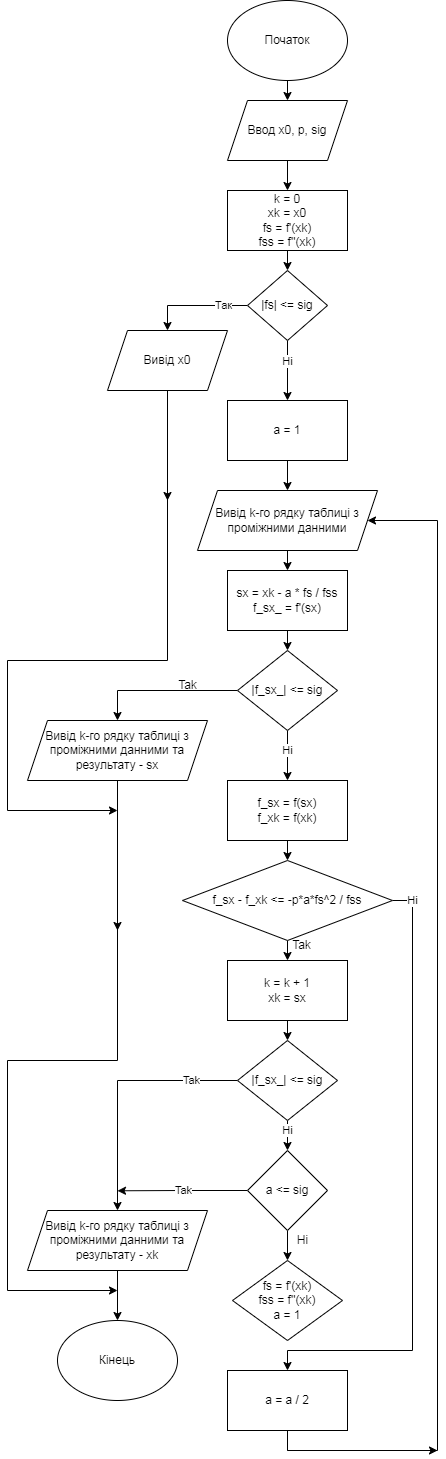

The diagram above was exported from draw.io. Its source (the exported page's mxGraphModel, read from the mxfile embedded in the PNG):
<mxGraphModel dx="678" dy="616" grid="1" gridSize="10" guides="1" tooltips="1" connect="1" arrows="1" fold="1" page="1" pageScale="1" pageWidth="827" pageHeight="1169" math="0" shadow="0">
  <root>
    <mxCell id="0" />
    <mxCell id="1" parent="0" />
    <mxCell id="20Z4m79xxtEPliRENN_L-8" style="edgeStyle=orthogonalEdgeStyle;rounded=0;orthogonalLoop=1;jettySize=auto;html=1;exitX=0.5;exitY=1;exitDx=0;exitDy=0;entryX=0.5;entryY=0;entryDx=0;entryDy=0;" edge="1" parent="1" source="20Z4m79xxtEPliRENN_L-1" target="20Z4m79xxtEPliRENN_L-7">
      <mxGeometry relative="1" as="geometry" />
    </mxCell>
    <mxCell id="20Z4m79xxtEPliRENN_L-1" value="k = 0&lt;br&gt;xk = x0&lt;br&gt;fs = f'(xk)&lt;br&gt;fss = f''(xk)" style="rounded=0;whiteSpace=wrap;html=1;" vertex="1" parent="1">
      <mxGeometry x="320" y="200" width="120" height="60" as="geometry" />
    </mxCell>
    <mxCell id="20Z4m79xxtEPliRENN_L-5" style="edgeStyle=orthogonalEdgeStyle;rounded=0;orthogonalLoop=1;jettySize=auto;html=1;exitX=0.5;exitY=1;exitDx=0;exitDy=0;entryX=0.5;entryY=0;entryDx=0;entryDy=0;" edge="1" parent="1" source="20Z4m79xxtEPliRENN_L-2" target="20Z4m79xxtEPliRENN_L-4">
      <mxGeometry relative="1" as="geometry" />
    </mxCell>
    <mxCell id="20Z4m79xxtEPliRENN_L-2" value="Початок" style="ellipse;whiteSpace=wrap;html=1;" vertex="1" parent="1">
      <mxGeometry x="320" y="10" width="120" height="80" as="geometry" />
    </mxCell>
    <mxCell id="20Z4m79xxtEPliRENN_L-3" value="Кінець" style="ellipse;whiteSpace=wrap;html=1;" vertex="1" parent="1">
      <mxGeometry x="150" y="1330" width="120" height="80" as="geometry" />
    </mxCell>
    <mxCell id="20Z4m79xxtEPliRENN_L-6" style="edgeStyle=orthogonalEdgeStyle;rounded=0;orthogonalLoop=1;jettySize=auto;html=1;exitX=0.5;exitY=1;exitDx=0;exitDy=0;" edge="1" parent="1" source="20Z4m79xxtEPliRENN_L-4" target="20Z4m79xxtEPliRENN_L-1">
      <mxGeometry relative="1" as="geometry" />
    </mxCell>
    <mxCell id="20Z4m79xxtEPliRENN_L-4" value="Ввод x0, p, sig" style="shape=parallelogram;perimeter=parallelogramPerimeter;whiteSpace=wrap;html=1;fixedSize=1;" vertex="1" parent="1">
      <mxGeometry x="320" y="110" width="120" height="60" as="geometry" />
    </mxCell>
    <mxCell id="20Z4m79xxtEPliRENN_L-13" style="edgeStyle=orthogonalEdgeStyle;rounded=0;orthogonalLoop=1;jettySize=auto;html=1;exitX=0;exitY=0.5;exitDx=0;exitDy=0;entryX=0.5;entryY=0;entryDx=0;entryDy=0;" edge="1" parent="1" source="20Z4m79xxtEPliRENN_L-7" target="20Z4m79xxtEPliRENN_L-10">
      <mxGeometry relative="1" as="geometry" />
    </mxCell>
    <mxCell id="20Z4m79xxtEPliRENN_L-14" value="Так" style="edgeLabel;html=1;align=center;verticalAlign=middle;resizable=0;points=[];" vertex="1" connectable="0" parent="20Z4m79xxtEPliRENN_L-13">
      <mxGeometry x="-0.5474" relative="1" as="geometry">
        <mxPoint as="offset" />
      </mxGeometry>
    </mxCell>
    <mxCell id="20Z4m79xxtEPliRENN_L-18" style="edgeStyle=orthogonalEdgeStyle;rounded=0;orthogonalLoop=1;jettySize=auto;html=1;exitX=0.5;exitY=1;exitDx=0;exitDy=0;entryX=0.5;entryY=0;entryDx=0;entryDy=0;" edge="1" parent="1" source="20Z4m79xxtEPliRENN_L-7" target="20Z4m79xxtEPliRENN_L-17">
      <mxGeometry relative="1" as="geometry" />
    </mxCell>
    <mxCell id="20Z4m79xxtEPliRENN_L-19" value="Ні" style="edgeLabel;html=1;align=center;verticalAlign=middle;resizable=0;points=[];" vertex="1" connectable="0" parent="20Z4m79xxtEPliRENN_L-18">
      <mxGeometry x="-0.3181" relative="1" as="geometry">
        <mxPoint as="offset" />
      </mxGeometry>
    </mxCell>
    <mxCell id="20Z4m79xxtEPliRENN_L-7" value="|fs| &amp;lt;= sig" style="rhombus;whiteSpace=wrap;html=1;" vertex="1" parent="1">
      <mxGeometry x="340" y="280" width="80" height="70" as="geometry" />
    </mxCell>
    <mxCell id="20Z4m79xxtEPliRENN_L-68" style="edgeStyle=orthogonalEdgeStyle;rounded=0;orthogonalLoop=1;jettySize=auto;html=1;exitX=0.5;exitY=1;exitDx=0;exitDy=0;" edge="1" parent="1" source="20Z4m79xxtEPliRENN_L-10">
      <mxGeometry relative="1" as="geometry">
        <mxPoint x="210" y="820" as="targetPoint" />
        <Array as="points">
          <mxPoint x="260" y="670" />
          <mxPoint x="100" y="670" />
          <mxPoint x="100" y="820" />
        </Array>
      </mxGeometry>
    </mxCell>
    <mxCell id="20Z4m79xxtEPliRENN_L-10" value="Вивід x0" style="shape=parallelogram;perimeter=parallelogramPerimeter;whiteSpace=wrap;html=1;fixedSize=1;" vertex="1" parent="1">
      <mxGeometry x="200" y="340" width="120" height="60" as="geometry" />
    </mxCell>
    <mxCell id="20Z4m79xxtEPliRENN_L-22" style="edgeStyle=orthogonalEdgeStyle;rounded=0;orthogonalLoop=1;jettySize=auto;html=1;exitX=0.5;exitY=1;exitDx=0;exitDy=0;entryX=0.5;entryY=0;entryDx=0;entryDy=0;" edge="1" parent="1" source="20Z4m79xxtEPliRENN_L-16" target="20Z4m79xxtEPliRENN_L-21">
      <mxGeometry relative="1" as="geometry" />
    </mxCell>
    <mxCell id="20Z4m79xxtEPliRENN_L-16" value="Вивід k-го рядку таблиці з проміжними данними" style="shape=parallelogram;perimeter=parallelogramPerimeter;whiteSpace=wrap;html=1;fixedSize=1;" vertex="1" parent="1">
      <mxGeometry x="290" y="500" width="180" height="60" as="geometry" />
    </mxCell>
    <mxCell id="20Z4m79xxtEPliRENN_L-20" style="edgeStyle=orthogonalEdgeStyle;rounded=0;orthogonalLoop=1;jettySize=auto;html=1;exitX=0.5;exitY=1;exitDx=0;exitDy=0;entryX=0.5;entryY=0;entryDx=0;entryDy=0;" edge="1" parent="1" source="20Z4m79xxtEPliRENN_L-17" target="20Z4m79xxtEPliRENN_L-16">
      <mxGeometry relative="1" as="geometry" />
    </mxCell>
    <mxCell id="20Z4m79xxtEPliRENN_L-17" value="а = 1" style="rounded=0;whiteSpace=wrap;html=1;" vertex="1" parent="1">
      <mxGeometry x="320" y="410" width="120" height="60" as="geometry" />
    </mxCell>
    <mxCell id="20Z4m79xxtEPliRENN_L-24" style="edgeStyle=orthogonalEdgeStyle;rounded=0;orthogonalLoop=1;jettySize=auto;html=1;exitX=0.5;exitY=1;exitDx=0;exitDy=0;entryX=0.5;entryY=0;entryDx=0;entryDy=0;" edge="1" parent="1" source="20Z4m79xxtEPliRENN_L-21" target="20Z4m79xxtEPliRENN_L-23">
      <mxGeometry relative="1" as="geometry" />
    </mxCell>
    <mxCell id="20Z4m79xxtEPliRENN_L-21" value="sx = xk - a * fs / fss&lt;br&gt;f_sx_ = f'(sx)" style="rounded=0;whiteSpace=wrap;html=1;" vertex="1" parent="1">
      <mxGeometry x="320" y="580" width="120" height="60" as="geometry" />
    </mxCell>
    <mxCell id="20Z4m79xxtEPliRENN_L-30" style="edgeStyle=orthogonalEdgeStyle;rounded=0;orthogonalLoop=1;jettySize=auto;html=1;exitX=0;exitY=0.5;exitDx=0;exitDy=0;entryX=0.5;entryY=0;entryDx=0;entryDy=0;" edge="1" parent="1" source="20Z4m79xxtEPliRENN_L-23" target="20Z4m79xxtEPliRENN_L-25">
      <mxGeometry relative="1" as="geometry" />
    </mxCell>
    <mxCell id="20Z4m79xxtEPliRENN_L-31" style="edgeStyle=orthogonalEdgeStyle;rounded=0;orthogonalLoop=1;jettySize=auto;html=1;exitX=0.5;exitY=1;exitDx=0;exitDy=0;entryX=0.5;entryY=0;entryDx=0;entryDy=0;" edge="1" parent="1" source="20Z4m79xxtEPliRENN_L-23" target="20Z4m79xxtEPliRENN_L-28">
      <mxGeometry relative="1" as="geometry" />
    </mxCell>
    <mxCell id="20Z4m79xxtEPliRENN_L-32" value="Hi" style="edgeLabel;html=1;align=center;verticalAlign=middle;resizable=0;points=[];" vertex="1" connectable="0" parent="20Z4m79xxtEPliRENN_L-31">
      <mxGeometry x="-0.6111" relative="1" as="geometry">
        <mxPoint y="10" as="offset" />
      </mxGeometry>
    </mxCell>
    <mxCell id="20Z4m79xxtEPliRENN_L-23" value="|f_sx_| &amp;lt;= sig" style="rhombus;whiteSpace=wrap;html=1;" vertex="1" parent="1">
      <mxGeometry x="330" y="660" width="100" height="80" as="geometry" />
    </mxCell>
    <mxCell id="20Z4m79xxtEPliRENN_L-67" style="edgeStyle=orthogonalEdgeStyle;rounded=0;orthogonalLoop=1;jettySize=auto;html=1;exitX=0.5;exitY=1;exitDx=0;exitDy=0;" edge="1" parent="1" source="20Z4m79xxtEPliRENN_L-25">
      <mxGeometry relative="1" as="geometry">
        <mxPoint x="210" y="1300" as="targetPoint" />
        <Array as="points">
          <mxPoint x="210" y="1070" />
          <mxPoint x="100" y="1070" />
          <mxPoint x="100" y="1300" />
          <mxPoint x="210" y="1300" />
        </Array>
      </mxGeometry>
    </mxCell>
    <mxCell id="20Z4m79xxtEPliRENN_L-25" value="Вивід k-го рядку таблиці з проміжними данними та результату - sx" style="shape=parallelogram;perimeter=parallelogramPerimeter;whiteSpace=wrap;html=1;fixedSize=1;" vertex="1" parent="1">
      <mxGeometry x="120" y="730" width="180" height="60" as="geometry" />
    </mxCell>
    <mxCell id="20Z4m79xxtEPliRENN_L-27" value="Tak" style="text;html=1;align=center;verticalAlign=middle;resizable=0;points=[];autosize=1;strokeColor=none;fillColor=none;" vertex="1" parent="1">
      <mxGeometry x="260" y="680" width="40" height="30" as="geometry" />
    </mxCell>
    <mxCell id="20Z4m79xxtEPliRENN_L-34" style="edgeStyle=orthogonalEdgeStyle;rounded=0;orthogonalLoop=1;jettySize=auto;html=1;exitX=0.5;exitY=1;exitDx=0;exitDy=0;entryX=0.5;entryY=0;entryDx=0;entryDy=0;" edge="1" parent="1" source="20Z4m79xxtEPliRENN_L-28" target="20Z4m79xxtEPliRENN_L-33">
      <mxGeometry relative="1" as="geometry" />
    </mxCell>
    <mxCell id="20Z4m79xxtEPliRENN_L-28" value="f_sx = f(sx)&lt;br&gt;f_xk = f(xk)" style="rounded=0;whiteSpace=wrap;html=1;" vertex="1" parent="1">
      <mxGeometry x="320" y="790" width="120" height="60" as="geometry" />
    </mxCell>
    <mxCell id="20Z4m79xxtEPliRENN_L-36" style="edgeStyle=orthogonalEdgeStyle;rounded=0;orthogonalLoop=1;jettySize=auto;html=1;exitX=0.5;exitY=1;exitDx=0;exitDy=0;entryX=0.5;entryY=0;entryDx=0;entryDy=0;" edge="1" parent="1" source="20Z4m79xxtEPliRENN_L-33" target="20Z4m79xxtEPliRENN_L-35">
      <mxGeometry relative="1" as="geometry" />
    </mxCell>
    <mxCell id="20Z4m79xxtEPliRENN_L-60" style="edgeStyle=orthogonalEdgeStyle;rounded=0;orthogonalLoop=1;jettySize=auto;html=1;exitX=1;exitY=0.5;exitDx=0;exitDy=0;entryX=0.5;entryY=0;entryDx=0;entryDy=0;" edge="1" parent="1" source="20Z4m79xxtEPliRENN_L-33" target="20Z4m79xxtEPliRENN_L-59">
      <mxGeometry relative="1" as="geometry">
        <Array as="points">
          <mxPoint x="505" y="910" />
          <mxPoint x="505" y="1360" />
          <mxPoint x="380" y="1360" />
        </Array>
      </mxGeometry>
    </mxCell>
    <mxCell id="20Z4m79xxtEPliRENN_L-61" value="Hi" style="edgeLabel;html=1;align=center;verticalAlign=middle;resizable=0;points=[];" vertex="1" connectable="0" parent="20Z4m79xxtEPliRENN_L-60">
      <mxGeometry x="-0.8379" y="-1" relative="1" as="geometry">
        <mxPoint x="1" y="-30" as="offset" />
      </mxGeometry>
    </mxCell>
    <mxCell id="20Z4m79xxtEPliRENN_L-33" value="f_sx - f_xk &amp;lt;= -p*a*fs^2 / fss" style="rhombus;whiteSpace=wrap;html=1;" vertex="1" parent="1">
      <mxGeometry x="275" y="870" width="210" height="80" as="geometry" />
    </mxCell>
    <mxCell id="20Z4m79xxtEPliRENN_L-39" style="edgeStyle=orthogonalEdgeStyle;rounded=0;orthogonalLoop=1;jettySize=auto;html=1;exitX=0.5;exitY=1;exitDx=0;exitDy=0;entryX=0.5;entryY=0;entryDx=0;entryDy=0;" edge="1" parent="1" source="20Z4m79xxtEPliRENN_L-35" target="20Z4m79xxtEPliRENN_L-38">
      <mxGeometry relative="1" as="geometry" />
    </mxCell>
    <mxCell id="20Z4m79xxtEPliRENN_L-35" value="k = k + 1&lt;br&gt;xk = sx" style="rounded=0;whiteSpace=wrap;html=1;" vertex="1" parent="1">
      <mxGeometry x="320" y="970" width="120" height="60" as="geometry" />
    </mxCell>
    <mxCell id="20Z4m79xxtEPliRENN_L-41" style="edgeStyle=orthogonalEdgeStyle;rounded=0;orthogonalLoop=1;jettySize=auto;html=1;exitX=0;exitY=0.5;exitDx=0;exitDy=0;entryX=0.5;entryY=0;entryDx=0;entryDy=0;" edge="1" parent="1" source="20Z4m79xxtEPliRENN_L-38" target="20Z4m79xxtEPliRENN_L-40">
      <mxGeometry relative="1" as="geometry" />
    </mxCell>
    <mxCell id="20Z4m79xxtEPliRENN_L-42" value="Tak" style="edgeLabel;html=1;align=center;verticalAlign=middle;resizable=0;points=[];" vertex="1" connectable="0" parent="20Z4m79xxtEPliRENN_L-41">
      <mxGeometry x="-0.4651" y="1" relative="1" as="geometry">
        <mxPoint x="20" y="-1" as="offset" />
      </mxGeometry>
    </mxCell>
    <mxCell id="20Z4m79xxtEPliRENN_L-44" style="edgeStyle=orthogonalEdgeStyle;rounded=0;orthogonalLoop=1;jettySize=auto;html=1;exitX=0.5;exitY=1;exitDx=0;exitDy=0;entryX=0.5;entryY=0;entryDx=0;entryDy=0;" edge="1" parent="1" source="20Z4m79xxtEPliRENN_L-38" target="20Z4m79xxtEPliRENN_L-43">
      <mxGeometry relative="1" as="geometry" />
    </mxCell>
    <mxCell id="20Z4m79xxtEPliRENN_L-45" value="Hi" style="edgeLabel;html=1;align=center;verticalAlign=middle;resizable=0;points=[];" vertex="1" connectable="0" parent="20Z4m79xxtEPliRENN_L-44">
      <mxGeometry x="-0.3563" relative="1" as="geometry">
        <mxPoint as="offset" />
      </mxGeometry>
    </mxCell>
    <mxCell id="20Z4m79xxtEPliRENN_L-38" value="|f_sx_| &amp;lt;= sig" style="rhombus;whiteSpace=wrap;html=1;" vertex="1" parent="1">
      <mxGeometry x="330" y="1050" width="100" height="80" as="geometry" />
    </mxCell>
    <mxCell id="20Z4m79xxtEPliRENN_L-66" style="edgeStyle=orthogonalEdgeStyle;rounded=0;orthogonalLoop=1;jettySize=auto;html=1;exitX=0.5;exitY=1;exitDx=0;exitDy=0;entryX=0.5;entryY=0;entryDx=0;entryDy=0;" edge="1" parent="1" source="20Z4m79xxtEPliRENN_L-40" target="20Z4m79xxtEPliRENN_L-3">
      <mxGeometry relative="1" as="geometry" />
    </mxCell>
    <mxCell id="20Z4m79xxtEPliRENN_L-40" value="Вивід k-го рядку таблиці з проміжними данними та результату - xk" style="shape=parallelogram;perimeter=parallelogramPerimeter;whiteSpace=wrap;html=1;fixedSize=1;" vertex="1" parent="1">
      <mxGeometry x="120" y="1220" width="180" height="60" as="geometry" />
    </mxCell>
    <mxCell id="20Z4m79xxtEPliRENN_L-46" style="edgeStyle=orthogonalEdgeStyle;rounded=0;orthogonalLoop=1;jettySize=auto;html=1;exitX=0;exitY=0.5;exitDx=0;exitDy=0;" edge="1" parent="1" source="20Z4m79xxtEPliRENN_L-43">
      <mxGeometry relative="1" as="geometry">
        <mxPoint x="210" y="1200.2857142857142" as="targetPoint" />
      </mxGeometry>
    </mxCell>
    <mxCell id="20Z4m79xxtEPliRENN_L-50" value="Tak" style="edgeLabel;html=1;align=center;verticalAlign=middle;resizable=0;points=[];" vertex="1" connectable="0" parent="20Z4m79xxtEPliRENN_L-46">
      <mxGeometry x="-0.2039" y="-2" relative="1" as="geometry">
        <mxPoint x="-13" y="2" as="offset" />
      </mxGeometry>
    </mxCell>
    <mxCell id="20Z4m79xxtEPliRENN_L-52" style="edgeStyle=orthogonalEdgeStyle;rounded=0;orthogonalLoop=1;jettySize=auto;html=1;exitX=0.5;exitY=1;exitDx=0;exitDy=0;entryX=0.5;entryY=0;entryDx=0;entryDy=0;" edge="1" parent="1" source="20Z4m79xxtEPliRENN_L-43" target="20Z4m79xxtEPliRENN_L-51">
      <mxGeometry relative="1" as="geometry" />
    </mxCell>
    <mxCell id="20Z4m79xxtEPliRENN_L-43" value="a &amp;lt;= sig" style="rhombus;whiteSpace=wrap;html=1;" vertex="1" parent="1">
      <mxGeometry x="340" y="1160" width="80" height="80" as="geometry" />
    </mxCell>
    <mxCell id="20Z4m79xxtEPliRENN_L-51" value="fs = f'(xk)&lt;br&gt;fss = f''(xk)&lt;br&gt;a = 1" style="rhombus;whiteSpace=wrap;html=1;" vertex="1" parent="1">
      <mxGeometry x="325" y="1270" width="110" height="80" as="geometry" />
    </mxCell>
    <mxCell id="20Z4m79xxtEPliRENN_L-53" value="Hi" style="text;html=1;align=center;verticalAlign=middle;resizable=0;points=[];autosize=1;strokeColor=none;fillColor=none;" vertex="1" parent="1">
      <mxGeometry x="380" y="1235" width="30" height="30" as="geometry" />
    </mxCell>
    <mxCell id="20Z4m79xxtEPliRENN_L-54" value="Tak" style="text;html=1;align=center;verticalAlign=middle;resizable=0;points=[];autosize=1;strokeColor=none;fillColor=none;" vertex="1" parent="1">
      <mxGeometry x="374" y="940" width="40" height="30" as="geometry" />
    </mxCell>
    <mxCell id="20Z4m79xxtEPliRENN_L-64" style="edgeStyle=orthogonalEdgeStyle;rounded=0;orthogonalLoop=1;jettySize=auto;html=1;exitX=0.5;exitY=1;exitDx=0;exitDy=0;entryX=1;entryY=0.5;entryDx=0;entryDy=0;" edge="1" parent="1" source="20Z4m79xxtEPliRENN_L-59" target="20Z4m79xxtEPliRENN_L-16">
      <mxGeometry relative="1" as="geometry">
        <Array as="points">
          <mxPoint x="380" y="1460" />
          <mxPoint x="530" y="1460" />
          <mxPoint x="530" y="530" />
        </Array>
      </mxGeometry>
    </mxCell>
    <mxCell id="20Z4m79xxtEPliRENN_L-59" value="a = a / 2" style="rounded=0;whiteSpace=wrap;html=1;" vertex="1" parent="1">
      <mxGeometry x="320" y="1380" width="120" height="60" as="geometry" />
    </mxCell>
    <mxCell id="20Z4m79xxtEPliRENN_L-65" value="" style="endArrow=classic;html=1;rounded=0;" edge="1" parent="1">
      <mxGeometry width="50" height="50" relative="1" as="geometry">
        <mxPoint x="380" y="1460" as="sourcePoint" />
        <mxPoint x="530" y="1460" as="targetPoint" />
      </mxGeometry>
    </mxCell>
    <mxCell id="20Z4m79xxtEPliRENN_L-69" value="" style="endArrow=classic;html=1;rounded=0;exitX=0.5;exitY=1;exitDx=0;exitDy=0;" edge="1" parent="1" source="20Z4m79xxtEPliRENN_L-10">
      <mxGeometry width="50" height="50" relative="1" as="geometry">
        <mxPoint x="260" y="600" as="sourcePoint" />
        <mxPoint x="260" y="510" as="targetPoint" />
      </mxGeometry>
    </mxCell>
    <mxCell id="20Z4m79xxtEPliRENN_L-70" value="" style="endArrow=classic;html=1;rounded=0;exitX=0.5;exitY=1;exitDx=0;exitDy=0;" edge="1" parent="1" source="20Z4m79xxtEPliRENN_L-25">
      <mxGeometry width="50" height="50" relative="1" as="geometry">
        <mxPoint x="230" y="870" as="sourcePoint" />
        <mxPoint x="210" y="940" as="targetPoint" />
      </mxGeometry>
    </mxCell>
  </root>
</mxGraphModel>